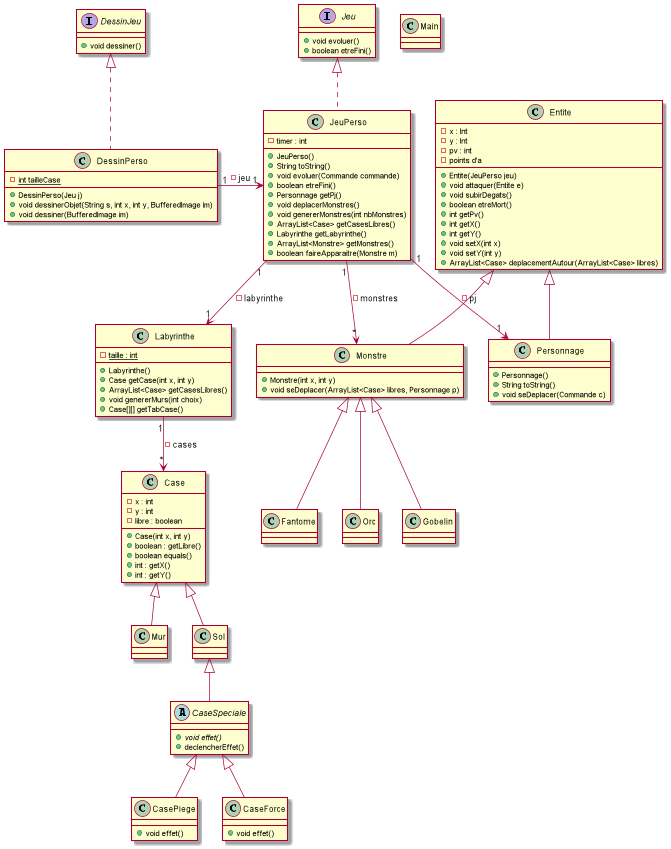

The diagram above was rendered by PlantUML. Its source (embedded in the PNG):
@startuml

class Main {}

class Labyrinthe {
    - {static} taille : int
    + Labyrinthe()
    + Case getCase(int x, int y)
    + ArrayList<Case> getCasesLibres()
    + void genererMurs(int choix)
    + Case[][] getTabCase()
}
Labyrinthe "1" --> "*" Case : - cases

class Case {
    - x : int
    - y : int
    - libre : boolean
    + Case(int x, int y)
    + boolean : getLibre()
    + boolean equals()
    + int : getX()
    + int : getY()
}

class Mur extends Case {
}

class Sol extends Case {
}

abstract class CaseSpeciale extends Sol {
    + {abstract} void effet()
    + declencherEffet()
}

class CasePiege extends CaseSpeciale {
     + void effet()
}

class CaseForce extends CaseSpeciale {
     + void effet()
}

class Entite {
    - x : Int
    - y : Int
    - pv : int
    - points d'a
    + Entite(JeuPerso jeu)
    + void attaquer(Entite e)
    + void subirDegats()
    + boolean etreMort()
    + int getPv()
    + int getX()
    + int getY()
    + void setX(int x)
    + void setY(int y)
    + ArrayList<Case> deplacementAutour(ArrayList<Case> libres)
}

class Personnage extends Entite {
    + Personnage()
    + String toString()
    + void seDeplacer(Commande c)
}

class Monstre extends Entite {
    + Monstre(int x, int y)
    + void seDeplacer(ArrayList<Case> libres, Personnage p)
}

class Fantome extends Monstre {
}

class Orc extends Monstre {
}

class Gobelin extends Monstre {
}

interface Jeu {
    + void evoluer()
    + boolean etreFini()
}

interface DessinJeu {
    + void dessiner()
}

class JeuPerso implements Jeu {
    - timer : int
    + JeuPerso()
    + String toString()
    + void evoluer(Commande commande)
    + boolean etreFini()
    + Personnage getPj()
    + void deplacerMonstres()
    + void genererMonstres(int nbMonstres)
    + ArrayList<Case> getCasesLibres()
    + Labyrinthe getLabyrinthe()
    + ArrayList<Monstre> getMonstres()
    + boolean faireApparaitre(Monstre m)
}
JeuPerso "1" --> "1" Labyrinthe : - labyrinthe
JeuPerso "1" --> "1" Personnage : - pj
JeuPerso "1" --> "*" Monstre : - monstres

class DessinPerso implements DessinJeu {
    - {static} int tailleCase
    + DessinPerso(Jeu j)
    + void dessinerObjet(String s, int x, int y, BufferedImage im)
    + void dessiner(BufferedImage im)
}
DessinPerso "1" -> "1" JeuPerso : - jeu

@enduml